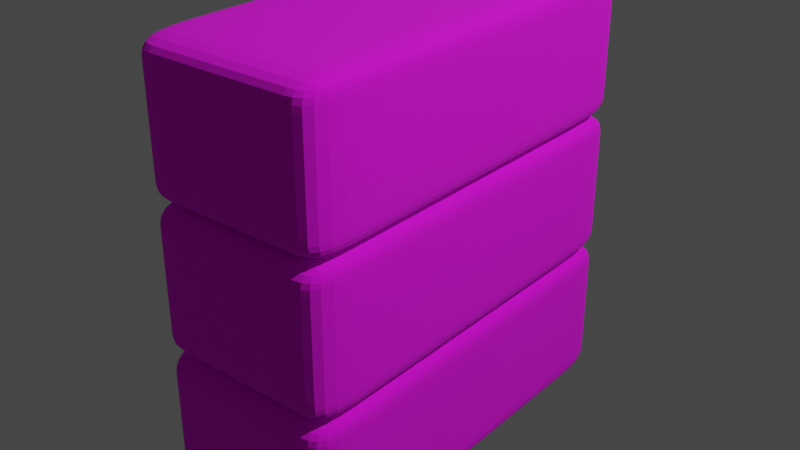 # Source: tijolo.blend  (saved by Blender 3.6.13; exported with 4.5.12 LTS)
import bpy
from mathutils import Matrix  # noqa: F401  (used for matrix-valued properties, if any)

bpy.ops.wm.read_factory_settings(use_empty=True)
scene = bpy.context.scene
scene.name = 'Scene'

# ---- collections
col_collection = bpy.data.collections.new('Collection'); scene.collection.children.link(col_collection)

# ---- images (referenced by path relative to the original .blend; pixels are not part of the script)
import os
ASSET_DIR = os.environ.get("B2B_ASSET_DIR", "")  # directory of the original .blend (textures are referenced by path, not embedded)
HERE = os.path.dirname(os.path.abspath(__file__))  # packed textures are extracted next to this script under _unpacked/

def load_image(name, relpath, width, height, colorspace="sRGB"):
    """Load a texture the original file referenced (path relative to the .blend, or extracted next to this script)."""
    p = next((c for c in (os.path.join(HERE, relpath), os.path.join(ASSET_DIR, relpath)) if relpath and os.path.exists(c)), "")
    if p:
        img = bpy.data.images.load(p, check_existing=True)
        img.name = name
    else:  # same state as the original file: an image datablock whose file is absent (Cycles renders it pink)
        img = bpy.data.images.new(name, width, height)
        img.source = "FILE"
        img.filepath = "//" + (relpath or name)
    img.colorspace_settings.name = colorspace
    return img
img_tijolo_jpg = load_image('tijolo.jpg', 'tijolo.jpg', 1024, 1024, 'sRGB')

# ---- materials (node trees are filled in below, after node groups)
mat_tijolo = bpy.data.materials.new('tijolo')
mat_tijolo.alpha_threshold = 0.0
mat_tijolo.use_transparent_shadow = False
mat_tijolo.roughness = 0.5
mat_tijolo.line_color = (0.0, 0.0, 0.0, 1.0)

# ---- material node trees
mat_tijolo.use_nodes = True; mat_tijolo.node_tree.nodes.clear()
_N = mat_tijolo.node_tree.nodes; _L = mat_tijolo.node_tree.links
n0 = _N.new('ShaderNodeOutputMaterial'); n0.name = 'Material Output'; n0.location = (380, 269)
n1 = _N.new('ShaderNodeBsdfPrincipled'); n1.name = 'Principled BSDF'; n1.location = (90, 269)
n1.distribution = 'GGX'
n1.subsurface_method = 'RANDOM_WALK_SKIN'
n1.inputs[2].default_value = 1.0
n1.inputs[3].default_value = 1.45
n1.inputs[27].default_value = (0.0, 0.0, 0.0, 1.0)
n1.inputs[28].default_value = 1.0
n2 = _N.new('ShaderNodeTexImage'); n2.name = 'Image Texture'; n2.location = (-367, 195)
n2.image = img_tijolo_jpg
_L.new(n1.outputs[0], n0.inputs[0])
_L.new(n2.outputs[0], n1.inputs[0])
n0.is_active_output = True

# ---- world
world_world = bpy.data.worlds.new('World'); scene.world = world_world
world_world.use_nodes = True; world_world.node_tree.nodes.clear()
_N = world_world.node_tree.nodes; _L = world_world.node_tree.links
n0 = _N.new('ShaderNodeOutputWorld'); n0.name = 'World Output'; n0.location = (300, 300)
n1 = _N.new('ShaderNodeBackground'); n1.name = 'Background'; n1.location = (10, 300)
n1.inputs[0].default_value = (0.05088, 0.05088, 0.05088, 1.0)
_L.new(n1.outputs[0], n0.inputs[0])
n0.is_active_output = True
world_world.color = (0.05088, 0.05088, 0.05088)
world_world.use_sun_shadow = False
world_world.sun_shadow_jitter_overblur = 0.0

# ---- lights
light_light = bpy.data.lights.new('Light', 'POINT')
light_light.transmission_factor = 0.0
light_light.energy = 1000.0
light_light.shadow_soft_size = 0.1
light_light.shadow_maximum_resolution = 0.006
light_light.use_absolute_resolution = True

# ---- meshes
me_cube = bpy.data.meshes.new('Cube')
me_cube.from_pydata([(1.0, 1.0, 1.0), (1.0, 1.0, -1.0), (1.0, -1.0, 1.0), (1.0, -1.0, -1.0), (-1.0, 1.0, 1.0), (-1.0, 1.0, -1.0), (-1.0, -1.0, 1.0), (-1.0, -1.0, -1.0), (-1.0, 0.6667, -1.0), (-1.0, 0.3333, -1.0), (-1.0, -2.98e-08, -1.0), (-1.0, -0.3333, -1.0), (-1.0, -0.6667, -1.0), (0.6667, 1.0, -1.0), (0.3333, 1.0, -1.0), (-2.98e-08, 1.0, -1.0), (-0.3333, 1.0, -1.0), (-0.6667, 1.0, -1.0), (1.0, 1.0, 0.6667), (1.0, 1.0, 0.3333), (1.0, 1.0, -2.98e-08), (1.0, 1.0, -0.3333), (1.0, 1.0, -0.6667), (-1.0, -1.0, -0.6667), (-1.0, -1.0, -0.3333), (-1.0, -1.0, 2.98e-08), (-1.0, -1.0, 0.3333), (-1.0, -1.0, 0.6667), (1.0, -1.0, 0.6667), (1.0, -1.0, 0.3333), (1.0, -1.0, -2.98e-08), (1.0, -1.0, -0.3333), (1.0, -1.0, -0.6667), (-1.0, 1.0, 0.6667), (-1.0, 1.0, 0.3333), (-1.0, 1.0, -2.98e-08), (-1.0, 1.0, -0.3333), (-1.0, 1.0, -0.6667), (0.6667, -1.0, 1.0), (0.3333, -1.0, 1.0), (-2.98e-08, -1.0, 1.0), (-0.3333, -1.0, 1.0), (-0.6667, -1.0, 1.0), (1.0, 0.6667, 1.0), (1.0, 0.3333, 1.0), (1.0, -2.98e-08, 1.0), (1.0, -0.3333, 1.0), (1.0, -0.6667, 1.0), (-0.6667, -1.0, -1.0), (-0.3333, -1.0, -1.0), (2.98e-08, -1.0, -1.0), (0.3333, -1.0, -1.0), (0.6667, -1.0, -1.0), (-1.0, -0.6667, 1.0), (-1.0, -0.3333, 1.0), (-1.0, 2.98e-08, 1.0), (-1.0, 0.3333, 1.0), (-1.0, 0.6667, 1.0), (-0.6667, 1.0, 1.0), (-0.3333, 1.0, 1.0), (2.98e-08, 1.0, 1.0), (0.3333, 1.0, 1.0), (0.6667, 1.0, 1.0), (1.0, -0.6667, -1.0), (1.0, -0.3333, -1.0), (1.0, 2.98e-08, -1.0), (1.0, 0.3333, -1.0), (1.0, 0.6667, -1.0), (-0.6667, 1.0, -0.6667), (-0.3333, 1.0, -0.6667), (2.98e-08, 1.0, -0.6667), (0.3333, 1.0, -0.6667), (0.6667, 1.0, -0.6667), (-0.6667, 1.0, -0.3333), (-0.3333, 1.0, -0.3333), (2.98e-08, 1.0, -0.3333), (0.3333, 1.0, -0.3333), (0.6667, 1.0, -0.3333), (-0.6667, 1.0, -2.98e-08), (-0.3333, 1.0, -2.98e-08), (2.98e-08, 1.0, -2.98e-08), (0.3333, 1.0, -2.98e-08), (0.6667, 1.0, -2.98e-08), (-0.6667, 1.0, 0.3333), (-0.3333, 1.0, 0.3333), (2.98e-08, 1.0, 0.3333), (0.3333, 1.0, 0.3333), (0.6667, 1.0, 0.3333), (-0.6667, 1.0, 0.6667), (-0.3333, 1.0, 0.6667), (2.98e-08, 1.0, 0.6667), (0.3333, 1.0, 0.6667), (0.6667, 1.0, 0.6667), (1.0, 0.6667, -0.6667), (1.0, 0.3333, -0.6667), (1.0, -2.98e-08, -0.6667), (1.0, -0.3333, -0.6667), (1.0, -0.6667, -0.6667), (1.0, 0.6667, -0.3333), (1.0, 0.3333, -0.3333), (1.0, -2.98e-08, -0.3333), (1.0, -0.3333, -0.3333), (1.0, -0.6667, -0.3333), (1.0, 0.6667, -2.98e-08), (1.0, 0.3333, -2.98e-08), (1.0, -2.98e-08, -2.98e-08), (1.0, -0.3333, -2.98e-08), (1.0, -0.6667, -2.98e-08), (1.0, 0.6667, 0.3333), (1.0, 0.3333, 0.3333), (1.0, -2.98e-08, 0.3333), (1.0, -0.3333, 0.3333), (1.0, -0.6667, 0.3333), (1.0, 0.6667, 0.6667), (1.0, 0.3333, 0.6667), (1.0, -2.98e-08, 0.6667), (1.0, -0.3333, 0.6667), (1.0, -0.6667, 0.6667), (-0.6667, 0.6667, -1.0), (-0.6667, 0.3333, -1.0), (-0.6667, -2.98e-08, -1.0), (-0.6667, -0.3333, -1.0), (-0.6667, -0.6667, -1.0), (-0.3333, 0.6667, -1.0), (-0.3333, 0.3333, -1.0), (-0.3333, -2.98e-08, -1.0), (-0.3333, -0.3333, -1.0), (-0.3333, -0.6667, -1.0), (-1.987e-08, 0.6667, -1.0), (-9.934e-09, 0.3333, -1.0), (8.882e-16, -2.98e-08, -1.0), (9.934e-09, -0.3333, -1.0), (1.987e-08, -0.6667, -1.0), (0.3333, 0.6667, -1.0), (0.3333, 0.3333, -1.0), (0.3333, -2.98e-08, -1.0), (0.3333, -0.3333, -1.0), (0.3333, -0.6667, -1.0), (0.6667, 0.6667, -1.0), (0.6667, 0.3333, -1.0), (0.6667, -2.98e-08, -1.0), (0.6667, -0.3333, -1.0), (0.6667, -0.6667, -1.0), (-1.0, -0.6667, -0.6667), (-1.0, -0.3333, -0.6667), (-1.0, 2.98e-08, -0.6667), (-1.0, 0.3333, -0.6667), (-1.0, 0.6667, -0.6667), (-1.0, -0.6667, -0.3333), (-1.0, -0.3333, -0.3333), (-1.0, 2.98e-08, -0.3333), (-1.0, 0.3333, -0.3333), (-1.0, 0.6667, -0.3333), (-1.0, -0.6667, 1.987e-08), (-1.0, -0.3333, 9.934e-09), (-1.0, 2.98e-08, -8.882e-16), (-1.0, 0.3333, -9.934e-09), (-1.0, 0.6667, -1.987e-08), (-1.0, -0.6667, 0.3333), (-1.0, -0.3333, 0.3333), (-1.0, 2.98e-08, 0.3333), (-1.0, 0.3333, 0.3333), (-1.0, 0.6667, 0.3333), (-1.0, -0.6667, 0.6667), (-1.0, -0.3333, 0.6667), (-1.0, 2.98e-08, 0.6667), (-1.0, 0.3333, 0.6667), (-1.0, 0.6667, 0.6667), (0.6667, -1.0, -0.6667), (0.3333, -1.0, -0.6667), (-2.98e-08, -1.0, -0.6667), (-0.3333, -1.0, -0.6667), (-0.6667, -1.0, -0.6667), (0.6667, -1.0, -0.3333), (0.3333, -1.0, -0.3333), (-2.98e-08, -1.0, -0.3333), (-0.3333, -1.0, -0.3333), (-0.6667, -1.0, -0.3333), (0.6667, -1.0, -1.987e-08), (0.3333, -1.0, -9.934e-09), (-2.98e-08, -1.0, 8.882e-16), (-0.3333, -1.0, 9.934e-09), (-0.6667, -1.0, 1.987e-08), (0.6667, -1.0, 0.3333), (0.3333, -1.0, 0.3333), (-2.98e-08, -1.0, 0.3333), (-0.3333, -1.0, 0.3333), (-0.6667, -1.0, 0.3333), (0.6667, -1.0, 0.6667), (0.3333, -1.0, 0.6667), (-2.98e-08, -1.0, 0.6667), (-0.3333, -1.0, 0.6667), (-0.6667, -1.0, 0.6667), (0.6667, 0.6667, 1.0), (0.6667, 0.3333, 1.0), (0.6667, -2.98e-08, 1.0), (0.6667, -0.3333, 1.0), (0.6667, -0.6667, 1.0), (0.3333, 0.6667, 1.0), (0.3333, 0.3333, 1.0), (0.3333, -2.98e-08, 1.0), (0.3333, -0.3333, 1.0), (0.3333, -0.6667, 1.0), (1.987e-08, 0.6667, 1.0), (9.934e-09, 0.3333, 1.0), (-8.882e-16, -2.98e-08, 1.0), (-9.934e-09, -0.3333, 1.0), (-1.987e-08, -0.6667, 1.0), (-0.3333, 0.6667, 1.0), (-0.3333, 0.3333, 1.0), (-0.3333, -2.98e-08, 1.0), (-0.3333, -0.3333, 1.0), (-0.3333, -0.6667, 1.0), (-0.6667, 0.6667, 1.0), (-0.6667, 0.3333, 1.0), (-0.6667, -2.98e-08, 1.0), (-0.6667, -0.3333, 1.0), (-0.6667, -0.6667, 1.0)], [], [(217, 53, 6, 42), (192, 42, 6, 27), (167, 57, 4, 33), (142, 63, 3, 52), (117, 47, 2, 28), (92, 62, 0, 18), (13, 72, 22, 1), (72, 77, 21, 22), (77, 82, 20, 21), (82, 87, 19, 20), (87, 92, 18, 19), (5, 37, 68, 17), (17, 68, 69, 16), (16, 69, 70, 15), (15, 70, 71, 14), (14, 71, 72, 13), (37, 36, 73, 68), (68, 73, 74, 69), (69, 74, 75, 70), (70, 75, 76, 71), (71, 76, 77, 72), (36, 35, 78, 73), (73, 78, 79, 74), (74, 79, 80, 75), (75, 80, 81, 76), (76, 81, 82, 77), (35, 34, 83, 78), (78, 83, 84, 79), (79, 84, 85, 80), (80, 85, 86, 81), (81, 86, 87, 82), (34, 33, 88, 83), (83, 88, 89, 84), (84, 89, 90, 85), (85, 90, 91, 86), (86, 91, 92, 87), (33, 4, 58, 88), (88, 58, 59, 89), (89, 59, 60, 90), (90, 60, 61, 91), (91, 61, 62, 92), (63, 97, 32, 3), (97, 102, 31, 32), (102, 107, 30, 31), (107, 112, 29, 30), (112, 117, 28, 29), (1, 22, 93, 67), (67, 93, 94, 66), (66, 94, 95, 65), (65, 95, 96, 64), (64, 96, 97, 63), (22, 21, 98, 93), (93, 98, 99, 94), (94, 99, 100, 95), (95, 100, 101, 96), (96, 101, 102, 97), (21, 20, 103, 98), (98, 103, 104, 99), (99, 104, 105, 100), (100, 105, 106, 101), (101, 106, 107, 102), (20, 19, 108, 103), (103, 108, 109, 104), (104, 109, 110, 105), (105, 110, 111, 106), (106, 111, 112, 107), (19, 18, 113, 108), (108, 113, 114, 109), (109, 114, 115, 110), (110, 115, 116, 111), (111, 116, 117, 112), (18, 0, 43, 113), (113, 43, 44, 114), (114, 44, 45, 115), (115, 45, 46, 116), (116, 46, 47, 117), (12, 122, 48, 7), (122, 127, 49, 48), (127, 132, 50, 49), (132, 137, 51, 50), (137, 142, 52, 51), (5, 17, 118, 8), (8, 118, 119, 9), (9, 119, 120, 10), (10, 120, 121, 11), (11, 121, 122, 12), (17, 16, 123, 118), (118, 123, 124, 119), (119, 124, 125, 120), (120, 125, 126, 121), (121, 126, 127, 122), (16, 15, 128, 123), (123, 128, 129, 124), (124, 129, 130, 125), (125, 130, 131, 126), (126, 131, 132, 127), (15, 14, 133, 128), (128, 133, 134, 129), (129, 134, 135, 130), (130, 135, 136, 131), (131, 136, 137, 132), (14, 13, 138, 133), (133, 138, 139, 134), (134, 139, 140, 135), (135, 140, 141, 136), (136, 141, 142, 137), (13, 1, 67, 138), (138, 67, 66, 139), (139, 66, 65, 140), (140, 65, 64, 141), (141, 64, 63, 142), (8, 147, 37, 5), (147, 152, 36, 37), (152, 157, 35, 36), (157, 162, 34, 35), (162, 167, 33, 34), (7, 23, 143, 12), (12, 143, 144, 11), (11, 144, 145, 10), (10, 145, 146, 9), (9, 146, 147, 8), (23, 24, 148, 143), (143, 148, 149, 144), (144, 149, 150, 145), (145, 150, 151, 146), (146, 151, 152, 147), (24, 25, 153, 148), (148, 153, 154, 149), (149, 154, 155, 150), (150, 155, 156, 151), (151, 156, 157, 152), (25, 26, 158, 153), (153, 158, 159, 154), (154, 159, 160, 155), (155, 160, 161, 156), (156, 161, 162, 157), (26, 27, 163, 158), (158, 163, 164, 159), (159, 164, 165, 160), (160, 165, 166, 161), (161, 166, 167, 162), (27, 6, 53, 163), (163, 53, 54, 164), (164, 54, 55, 165), (165, 55, 56, 166), (166, 56, 57, 167), (48, 172, 23, 7), (172, 177, 24, 23), (177, 182, 25, 24), (182, 187, 26, 25), (187, 192, 27, 26), (3, 32, 168, 52), (52, 168, 169, 51), (51, 169, 170, 50), (50, 170, 171, 49), (49, 171, 172, 48), (32, 31, 173, 168), (168, 173, 174, 169), (169, 174, 175, 170), (170, 175, 176, 171), (171, 176, 177, 172), (31, 30, 178, 173), (173, 178, 179, 174), (174, 179, 180, 175), (175, 180, 181, 176), (176, 181, 182, 177), (30, 29, 183, 178), (178, 183, 184, 179), (179, 184, 185, 180), (180, 185, 186, 181), (181, 186, 187, 182), (29, 28, 188, 183), (183, 188, 189, 184), (184, 189, 190, 185), (185, 190, 191, 186), (186, 191, 192, 187), (28, 2, 38, 188), (188, 38, 39, 189), (189, 39, 40, 190), (190, 40, 41, 191), (191, 41, 42, 192), (47, 197, 38, 2), (197, 202, 39, 38), (202, 207, 40, 39), (207, 212, 41, 40), (212, 217, 42, 41), (0, 62, 193, 43), (43, 193, 194, 44), (44, 194, 195, 45), (45, 195, 196, 46), (46, 196, 197, 47), (62, 61, 198, 193), (193, 198, 199, 194), (194, 199, 200, 195), (195, 200, 201, 196), (196, 201, 202, 197), (61, 60, 203, 198), (198, 203, 204, 199), (199, 204, 205, 200), (200, 205, 206, 201), (201, 206, 207, 202), (60, 59, 208, 203), (203, 208, 209, 204), (204, 209, 210, 205), (205, 210, 211, 206), (206, 211, 212, 207), (59, 58, 213, 208), (208, 213, 214, 209), (209, 214, 215, 210), (210, 215, 216, 211), (211, 216, 217, 212), (58, 4, 57, 213), (213, 57, 56, 214), (214, 56, 55, 215), (215, 55, 54, 216), (216, 54, 53, 217)])
_uv = me_cube.uv_layers.new(name='UVMap')
_uv.uv.foreach_set('vector', [1.031, 0.8317, 1.097, 0.8317, 1.097, 0.898, 1.031, 0.898, 0.6327, 1.23, 0.699, 1.23, 0.699, 1.296, 0.6327, 1.296, 0.6327, 0.03567, 0.699, 0.03567, 0.699, 0.102, 0.6327, 0.102, 0.2347, 0.8317, 0.301, 0.8317, 0.301, 0.898, 0.2347, 0.898, 0.6327, 0.8317, 0.699, 0.8317, 0.699, 0.898, 0.6327, 0.898, 0.6327, 0.4337, 0.699, 0.4337, 0.699, 0.5, 0.6327, 0.5, 0.301, 0.4337, 0.3673, 0.4337, 0.3673, 0.5, 0.301, 0.5, 0.3673, 0.4337, 0.4337, 0.4337, 0.4337, 0.5, 0.3673, 0.5, 0.4337, 0.4337, 0.5, 0.4337, 0.5, 0.5, 0.4337, 0.5, 0.5, 0.4337, 0.5663, 0.4337, 0.5663, 0.5, 0.5, 0.5, 0.5663, 0.4337, 0.6327, 0.4337, 0.6327, 0.5, 0.5663, 0.5, 0.301, 0.102, 0.3673, 0.102, 0.3673, 0.1683, 0.301, 0.1683, 0.301, 0.1683, 0.3673, 0.1683, 0.3673, 0.2347, 0.301, 0.2347, 0.301, 0.2347, 0.3673, 0.2347, 0.3673, 0.301, 0.301, 0.301, 0.301, 0.301, 0.3673, 0.301, 0.3673, 0.3673, 0.301, 0.3673, 0.301, 0.3673, 0.3673, 0.3673, 0.3673, 0.4337, 0.301, 0.4337, 0.3673, 0.102, 0.4337, 0.102, 0.4337, 0.1683, 0.3673, 0.1683, 0.3673, 0.1683, 0.4337, 0.1683, 0.4337, 0.2347, 0.3673, 0.2347, 0.3673, 0.2347, 0.4337, 0.2347, 0.4337, 0.301, 0.3673, 0.301, 0.3673, 0.301, 0.4337, 0.301, 0.4337, 0.3673, 0.3673, 0.3673, 0.3673, 0.3673, 0.4337, 0.3673, 0.4337, 0.4337, 0.3673, 0.4337, 0.4337, 0.102, 0.5, 0.102, 0.5, 0.1683, 0.4337, 0.1683, 0.4337, 0.1683, 0.5, 0.1683, 0.5, 0.2347, 0.4337, 0.2347, 0.4337, 0.2347, 0.5, 0.2347, 0.5, 0.301, 0.4337, 0.301, 0.4337, 0.301, 0.5, 0.301, 0.5, 0.3673, 0.4337, 0.3673, 0.4337, 0.3673, 0.5, 0.3673, 0.5, 0.4337, 0.4337, 0.4337, 0.5, 0.102, 0.5663, 0.102, 0.5663, 0.1683, 0.5, 0.1683, 0.5, 0.1683, 0.5663, 0.1683, 0.5663, 0.2347, 0.5, 0.2347, 0.5, 0.2347, 0.5663, 0.2347, 0.5663, 0.301, 0.5, 0.301, 0.5, 0.301, 0.5663, 0.301, 0.5663, 0.3673, 0.5, 0.3673, 0.5, 0.3673, 0.5663, 0.3673, 0.5663, 0.4337, 0.5, 0.4337, 0.5663, 0.102, 0.6327, 0.102, 0.6327, 0.1683, 0.5663, 0.1683, 0.5663, 0.1683, 0.6327, 0.1683, 0.6327, 0.2347, 0.5663, 0.2347, 0.5663, 0.2347, 0.6327, 0.2347, 0.6327, 0.301, 0.5663, 0.301, 0.5663, 0.301, 0.6327, 0.301, 0.6327, 0.3673, 0.5663, 0.3673, 0.5663, 0.3673, 0.6327, 0.3673, 0.6327, 0.4337, 0.5663, 0.4337, 0.6327, 0.102, 0.699, 0.102, 0.699, 0.1683, 0.6327, 0.1683, 0.6327, 0.1683, 0.699, 0.1683, 0.699, 0.2347, 0.6327, 0.2347, 0.6327, 0.2347, 0.699, 0.2347, 0.699, 0.301, 0.6327, 0.301, 0.6327, 0.301, 0.699, 0.301, 0.699, 0.3673, 0.6327, 0.3673, 0.6327, 0.3673, 0.699, 0.3673, 0.699, 0.4337, 0.6327, 0.4337, 0.301, 0.8317, 0.3673, 0.8317, 0.3673, 0.898, 0.301, 0.898, 0.3673, 0.8317, 0.4337, 0.8317, 0.4337, 0.898, 0.3673, 0.898, 0.4337, 0.8317, 0.5, 0.8317, 0.5, 0.898, 0.4337, 0.898, 0.5, 0.8317, 0.5663, 0.8317, 0.5663, 0.898, 0.5, 0.898, 0.5663, 0.8317, 0.6327, 0.8317, 0.6327, 0.898, 0.5663, 0.898, 0.301, 0.5, 0.3673, 0.5, 0.3673, 0.5663, 0.301, 0.5663, 0.301, 0.5663, 0.3673, 0.5663, 0.3673, 0.6327, 0.301, 0.6327, 0.301, 0.6327, 0.3673, 0.6327, 0.3673, 0.699, 0.301, 0.699, 0.301, 0.699, 0.3673, 0.699, 0.3673, 0.7653, 0.301, 0.7653, 0.301, 0.7653, 0.3673, 0.7653, 0.3673, 0.8317, 0.301, 0.8317, 0.3673, 0.5, 0.4337, 0.5, 0.4337, 0.5663, 0.3673, 0.5663, 0.3673, 0.5663, 0.4337, 0.5663, 0.4337, 0.6327, 0.3673, 0.6327, 0.3673, 0.6327, 0.4337, 0.6327, 0.4337, 0.699, 0.3673, 0.699, 0.3673, 0.699, 0.4337, 0.699, 0.4337, 0.7653, 0.3673, 0.7653, 0.3673, 0.7653, 0.4337, 0.7653, 0.4337, 0.8317, 0.3673, 0.8317, 0.4337, 0.5, 0.5, 0.5, 0.5, 0.5663, 0.4337, 0.5663, 0.4337, 0.5663, 0.5, 0.5663, 0.5, 0.6327, 0.4337, 0.6327, 0.4337, 0.6327, 0.5, 0.6327, 0.5, 0.699, 0.4337, 0.699, 0.4337, 0.699, 0.5, 0.699, 0.5, 0.7653, 0.4337, 0.7653, 0.4337, 0.7653, 0.5, 0.7653, 0.5, 0.8317, 0.4337, 0.8317, 0.5, 0.5, 0.5663, 0.5, 0.5663, 0.5663, 0.5, 0.5663, 0.5, 0.5663, 0.5663, 0.5663, 0.5663, 0.6327, 0.5, 0.6327, 0.5, 0.6327, 0.5663, 0.6327, 0.5663, 0.699, 0.5, 0.699, 0.5, 0.699, 0.5663, 0.699, 0.5663, 0.7653, 0.5, 0.7653, 0.5, 0.7653, 0.5663, 0.7653, 0.5663, 0.8317, 0.5, 0.8317, 0.5663, 0.5, 0.6327, 0.5, 0.6327, 0.5663, 0.5663, 0.5663, 0.5663, 0.5663, 0.6327, 0.5663, 0.6327, 0.6327, 0.5663, 0.6327, 0.5663, 0.6327, 0.6327, 0.6327, 0.6327, 0.699, 0.5663, 0.699, 0.5663, 0.699, 0.6327, 0.699, 0.6327, 0.7653, 0.5663, 0.7653, 0.5663, 0.7653, 0.6327, 0.7653, 0.6327, 0.8317, 0.5663, 0.8317, 0.6327, 0.5, 0.699, 0.5, 0.699, 0.5663, 0.6327, 0.5663, 0.6327, 0.5663, 0.699, 0.5663, 0.699, 0.6327, 0.6327, 0.6327, 0.6327, 0.6327, 0.699, 0.6327, 0.699, 0.699, 0.6327, 0.699, 0.6327, 0.699, 0.699, 0.699, 0.699, 0.7653, 0.6327, 0.7653, 0.6327, 0.7653, 0.699, 0.7653, 0.699, 0.8317, 0.6327, 0.8317, -0.09699, 0.8317, -0.03066, 0.8317, -0.03066, 0.898, -0.09699, 0.898, -0.03066, 0.8317, 0.03567, 0.8317, 0.03567, 0.898, -0.03066, 0.898, 0.03567, 0.8317, 0.102, 0.8317, 0.102, 0.898, 0.03567, 0.898, 0.102, 0.8317, 0.1683, 0.8317, 0.1683, 0.898, 0.102, 0.898, 0.1683, 0.8317, 0.2347, 0.8317, 0.2347, 0.898, 0.1683, 0.898, -0.09699, 0.5, -0.03066, 0.5, -0.03066, 0.5663, -0.09699, 0.5663, -0.09699, 0.5663, -0.03066, 0.5663, -0.03066, 0.6327, -0.09699, 0.6327, -0.09699, 0.6327, -0.03066, 0.6327, -0.03066, 0.699, -0.09699, 0.699, -0.09699, 0.699, -0.03066, 0.699, -0.03066, 0.7653, -0.09699, 0.7653, -0.09699, 0.7653, -0.03066, 0.7653, -0.03066, 0.8317, -0.09699, 0.8317, -0.03066, 0.5, 0.03567, 0.5, 0.03567, 0.5663, -0.03066, 0.5663, -0.03066, 0.5663, 0.03567, 0.5663, 0.03567, 0.6327, -0.03066, 0.6327, -0.03066, 0.6327, 0.03567, 0.6327, 0.03567, 0.699, -0.03066, 0.699, -0.03066, 0.699, 0.03567, 0.699, 0.03567, 0.7653, -0.03066, 0.7653, -0.03066, 0.7653, 0.03567, 0.7653, 0.03567, 0.8317, -0.03066, 0.8317, 0.03567, 0.5, 0.102, 0.5, 0.102, 0.5663, 0.03567, 0.5663, 0.03567, 0.5663, 0.102, 0.5663, 0.102, 0.6327, 0.03567, 0.6327, 0.03567, 0.6327, 0.102, 0.6327, 0.102, 0.699, 0.03567, 0.699, 0.03567, 0.699, 0.102, 0.699, 0.102, 0.7653, 0.03567, 0.7653, 0.03567, 0.7653, 0.102, 0.7653, 0.102, 0.8317, 0.03567, 0.8317, 0.102, 0.5, 0.1683, 0.5, 0.1683, 0.5663, 0.102, 0.5663, 0.102, 0.5663, 0.1683, 0.5663, 0.1683, 0.6327, 0.102, 0.6327, 0.102, 0.6327, 0.1683, 0.6327, 0.1683, 0.699, 0.102, 0.699, 0.102, 0.699, 0.1683, 0.699, 0.1683, 0.7653, 0.102, 0.7653, 0.102, 0.7653, 0.1683, 0.7653, 0.1683, 0.8317, 0.102, 0.8317, 0.1683, 0.5, 0.2347, 0.5, 0.2347, 0.5663, 0.1683, 0.5663, 0.1683, 0.5663, 0.2347, 0.5663, 0.2347, 0.6327, 0.1683, 0.6327, 0.1683, 0.6327, 0.2347, 0.6327, 0.2347, 0.699, 0.1683, 0.699, 0.1683, 0.699, 0.2347, 0.699, 0.2347, 0.7653, 0.1683, 0.7653, 0.1683, 0.7653, 0.2347, 0.7653, 0.2347, 0.8317, 0.1683, 0.8317, 0.2347, 0.5, 0.301, 0.5, 0.301, 0.5663, 0.2347, 0.5663, 0.2347, 0.5663, 0.301, 0.5663, 0.301, 0.6327, 0.2347, 0.6327, 0.2347, 0.6327, 0.301, 0.6327, 0.301, 0.699, 0.2347, 0.699, 0.2347, 0.699, 0.301, 0.699, 0.301, 0.7653, 0.2347, 0.7653, 0.2347, 0.7653, 0.301, 0.7653, 0.301, 0.8317, 0.2347, 0.8317, 0.301, 0.03567, 0.3673, 0.03567, 0.3673, 0.102, 0.301, 0.102, 0.3673, 0.03567, 0.4337, 0.03567, 0.4337, 0.102, 0.3673, 0.102, 0.4337, 0.03567, 0.5, 0.03567, 0.5, 0.102, 0.4337, 0.102, 0.5, 0.03567, 0.5663, 0.03567, 0.5663, 0.102, 0.5, 0.102, 0.5663, 0.03567, 0.6327, 0.03567, 0.6327, 0.102, 0.5663, 0.102, 0.301, -0.296, 0.3673, -0.296, 0.3673, -0.2297, 0.301, -0.2297, 0.301, -0.2297, 0.3673, -0.2297, 0.3673, -0.1633, 0.301, -0.1633, 0.301, -0.1633, 0.3673, -0.1633, 0.3673, -0.09699, 0.301, -0.09699, 0.301, -0.09699, 0.3673, -0.09699, 0.3673, -0.03066, 0.301, -0.03066, 0.301, -0.03066, 0.3673, -0.03066, 0.3673, 0.03567, 0.301, 0.03567, 0.3673, -0.296, 0.4337, -0.296, 0.4337, -0.2297, 0.3673, -0.2297, 0.3673, -0.2297, 0.4337, -0.2297, 0.4337, -0.1633, 0.3673, -0.1633, 0.3673, -0.1633, 0.4337, -0.1633, 0.4337, -0.09699, 0.3673, -0.09699, 0.3673, -0.09699, 0.4337, -0.09699, 0.4337, -0.03066, 0.3673, -0.03066, 0.3673, -0.03066, 0.4337, -0.03066, 0.4337, 0.03567, 0.3673, 0.03567, 0.4337, -0.296, 0.5, -0.296, 0.5, -0.2297, 0.4337, -0.2297, 0.4337, -0.2297, 0.5, -0.2297, 0.5, -0.1633, 0.4337, -0.1633, 0.4337, -0.1633, 0.5, -0.1633, 0.5, -0.09699, 0.4337, -0.09699, 0.4337, -0.09699, 0.5, -0.09699, 0.5, -0.03066, 0.4337, -0.03066, 0.4337, -0.03066, 0.5, -0.03066, 0.5, 0.03567, 0.4337, 0.03567, 0.5, -0.296, 0.5663, -0.296, 0.5663, -0.2297, 0.5, -0.2297, 0.5, -0.2297, 0.5663, -0.2297, 0.5663, -0.1633, 0.5, -0.1633, 0.5, -0.1633, 0.5663, -0.1633, 0.5663, -0.09699, 0.5, -0.09699, 0.5, -0.09699, 0.5663, -0.09699, 0.5663, -0.03066, 0.5, -0.03066, 0.5, -0.03066, 0.5663, -0.03066, 0.5663, 0.03567, 0.5, 0.03567, 0.5663, -0.296, 0.6327, -0.296, 0.6327, -0.2297, 0.5663, -0.2297, 0.5663, -0.2297, 0.6327, -0.2297, 0.6327, -0.1633, 0.5663, -0.1633, 0.5663, -0.1633, 0.6327, -0.1633, 0.6327, -0.09699, 0.5663, -0.09699, 0.5663, -0.09699, 0.6327, -0.09699, 0.6327, -0.03066, 0.5663, -0.03066, 0.5663, -0.03066, 0.6327, -0.03066, 0.6327, 0.03567, 0.5663, 0.03567, 0.6327, -0.296, 0.699, -0.296, 0.699, -0.2297, 0.6327, -0.2297, 0.6327, -0.2297, 0.699, -0.2297, 0.699, -0.1633, 0.6327, -0.1633, 0.6327, -0.1633, 0.699, -0.1633, 0.699, -0.09699, 0.6327, -0.09699, 0.6327, -0.09699, 0.699, -0.09699, 0.699, -0.03066, 0.6327, -0.03066, 0.6327, -0.03066, 0.699, -0.03066, 0.699, 0.03567, 0.6327, 0.03567, 0.301, 1.23, 0.3673, 1.23, 0.3673, 1.296, 0.301, 1.296, 0.3673, 1.23, 0.4337, 1.23, 0.4337, 1.296, 0.3673, 1.296, 0.4337, 1.23, 0.5, 1.23, 0.5, 1.296, 0.4337, 1.296, 0.5, 1.23, 0.5663, 1.23, 0.5663, 1.296, 0.5, 1.296, 0.5663, 1.23, 0.6327, 1.23, 0.6327, 1.296, 0.5663, 1.296, 0.301, 0.898, 0.3673, 0.898, 0.3673, 0.9643, 0.301, 0.9643, 0.301, 0.9643, 0.3673, 0.9643, 0.3673, 1.031, 0.301, 1.031, 0.301, 1.031, 0.3673, 1.031, 0.3673, 1.097, 0.301, 1.097, 0.301, 1.097, 0.3673, 1.097, 0.3673, 1.163, 0.301, 1.163, 0.301, 1.163, 0.3673, 1.163, 0.3673, 1.23, 0.301, 1.23, 0.3673, 0.898, 0.4337, 0.898, 0.4337, 0.9643, 0.3673, 0.9643, 0.3673, 0.9643, 0.4337, 0.9643, 0.4337, 1.031, 0.3673, 1.031, 0.3673, 1.031, 0.4337, 1.031, 0.4337, 1.097, 0.3673, 1.097, 0.3673, 1.097, 0.4337, 1.097, 0.4337, 1.163, 0.3673, 1.163, 0.3673, 1.163, 0.4337, 1.163, 0.4337, 1.23, 0.3673, 1.23, 0.4337, 0.898, 0.5, 0.898, 0.5, 0.9643, 0.4337, 0.9643, 0.4337, 0.9643, 0.5, 0.9643, 0.5, 1.031, 0.4337, 1.031, 0.4337, 1.031, 0.5, 1.031, 0.5, 1.097, 0.4337, 1.097, 0.4337, 1.097, 0.5, 1.097, 0.5, 1.163, 0.4337, 1.163, 0.4337, 1.163, 0.5, 1.163, 0.5, 1.23, 0.4337, 1.23, 0.5, 0.898, 0.5663, 0.898, 0.5663, 0.9643, 0.5, 0.9643, 0.5, 0.9643, 0.5663, 0.9643, 0.5663, 1.031, 0.5, 1.031, 0.5, 1.031, 0.5663, 1.031, 0.5663, 1.097, 0.5, 1.097, 0.5, 1.097, 0.5663, 1.097, 0.5663, 1.163, 0.5, 1.163, 0.5, 1.163, 0.5663, 1.163, 0.5663, 1.23, 0.5, 1.23, 0.5663, 0.898, 0.6327, 0.898, 0.6327, 0.9643, 0.5663, 0.9643, 0.5663, 0.9643, 0.6327, 0.9643, 0.6327, 1.031, 0.5663, 1.031, 0.5663, 1.031, 0.6327, 1.031, 0.6327, 1.097, 0.5663, 1.097, 0.5663, 1.097, 0.6327, 1.097, 0.6327, 1.163, 0.5663, 1.163, 0.5663, 1.163, 0.6327, 1.163, 0.6327, 1.23, 0.5663, 1.23, 0.6327, 0.898, 0.699, 0.898, 0.699, 0.9643, 0.6327, 0.9643, 0.6327, 0.9643, 0.699, 0.9643, 0.699, 1.031, 0.6327, 1.031, 0.6327, 1.031, 0.699, 1.031, 0.699, 1.097, 0.6327, 1.097, 0.6327, 1.097, 0.699, 1.097, 0.699, 1.163, 0.6327, 1.163, 0.6327, 1.163, 0.699, 1.163, 0.699, 1.23, 0.6327, 1.23, 0.699, 0.8317, 0.7653, 0.8317, 0.7653, 0.898, 0.699, 0.898, 0.7653, 0.8317, 0.8317, 0.8317, 0.8317, 0.898, 0.7653, 0.898, 0.8317, 0.8317, 0.898, 0.8317, 0.898, 0.898, 0.8317, 0.898, 0.898, 0.8317, 0.9643, 0.8317, 0.9643, 0.898, 0.898, 0.898, 0.9643, 0.8317, 1.031, 0.8317, 1.031, 0.898, 0.9643, 0.898, 0.699, 0.5, 0.7653, 0.5, 0.7653, 0.5663, 0.699, 0.5663, 0.699, 0.5663, 0.7653, 0.5663, 0.7653, 0.6327, 0.699, 0.6327, 0.699, 0.6327, 0.7653, 0.6327, 0.7653, 0.699, 0.699, 0.699, 0.699, 0.699, 0.7653, 0.699, 0.7653, 0.7653, 0.699, 0.7653, 0.699, 0.7653, 0.7653, 0.7653, 0.7653, 0.8317, 0.699, 0.8317, 0.7653, 0.5, 0.8317, 0.5, 0.8317, 0.5663, 0.7653, 0.5663, 0.7653, 0.5663, 0.8317, 0.5663, 0.8317, 0.6327, 0.7653, 0.6327, 0.7653, 0.6327, 0.8317, 0.6327, 0.8317, 0.699, 0.7653, 0.699, 0.7653, 0.699, 0.8317, 0.699, 0.8317, 0.7653, 0.7653, 0.7653, 0.7653, 0.7653, 0.8317, 0.7653, 0.8317, 0.8317, 0.7653, 0.8317, 0.8317, 0.5, 0.898, 0.5, 0.898, 0.5663, 0.8317, 0.5663, 0.8317, 0.5663, 0.898, 0.5663, 0.898, 0.6327, 0.8317, 0.6327, 0.8317, 0.6327, 0.898, 0.6327, 0.898, 0.699, 0.8317, 0.699, 0.8317, 0.699, 0.898, 0.699, 0.898, 0.7653, 0.8317, 0.7653, 0.8317, 0.7653, 0.898, 0.7653, 0.898, 0.8317, 0.8317, 0.8317, 0.898, 0.5, 0.9643, 0.5, 0.9643, 0.5663, 0.898, 0.5663, 0.898, 0.5663, 0.9643, 0.5663, 0.9643, 0.6327, 0.898, 0.6327, 0.898, 0.6327, 0.9643, 0.6327, 0.9643, 0.699, 0.898, 0.699, 0.898, 0.699, 0.9643, 0.699, 0.9643, 0.7653, 0.898, 0.7653, 0.898, 0.7653, 0.9643, 0.7653, 0.9643, 0.8317, 0.898, 0.8317, 0.9643, 0.5, 1.031, 0.5, 1.031, 0.5663, 0.9643, 0.5663, 0.9643, 0.5663, 1.031, 0.5663, 1.031, 0.6327, 0.9643, 0.6327, 0.9643, 0.6327, 1.031, 0.6327, 1.031, 0.699, 0.9643, 0.699, 0.9643, 0.699, 1.031, 0.699, 1.031, 0.7653, 0.9643, 0.7653, 0.9643, 0.7653, 1.031, 0.7653, 1.031, 0.8317, 0.9643, 0.8317, 1.031, 0.5, 1.097, 0.5, 1.097, 0.5663, 1.031, 0.5663, 1.031, 0.5663, 1.097, 0.5663, 1.097, 0.6327, 1.031, 0.6327, 1.031, 0.6327, 1.097, 0.6327, 1.097, 0.699, 1.031, 0.699, 1.031, 0.699, 1.097, 0.699, 1.097, 0.7653, 1.031, 0.7653, 1.031, 0.7653, 1.097, 0.7653, 1.097, 0.8317, 1.031, 0.8317])
me_cube.materials.append(mat_tijolo)
me_cube.use_mirror_vertex_groups = False
me_cube.update()

# ---- objects
ob_cube = bpy.data.objects.new('Cube', me_cube)
ob_light = bpy.data.objects.new('Light', light_light)

# ---- transforms, parenting, visibility, modifiers, constraints
ob_cube.location = (0.0, 0.0, 0.0)
ob_cube.scale = (0.3856, 0.8521, 0.2924)
ob_cube.lock_rotations_4d = False
ob_cube.empty_display_type = 'ARROWS'
ob_cube.lineart.crease_threshold = 0.0
_m = ob_cube.modifiers.new('Subdivision', 'SUBSURF')
_m.levels = 3
_m = ob_cube.modifiers.new('Array', 'ARRAY')
_m.count = 3
_m.relative_offset_displace = (0.0, 0.0, 1.0)
ob_light.location = (4.076, 1.005, 5.904)
ob_light.rotation_euler = (0.6503, 0.05522, 1.866)
ob_light.lock_rotations_4d = False
ob_light.empty_display_type = 'ARROWS'
ob_light.color = (0.0, 0.0, 0.0, 0.0)
ob_light.lineart.crease_threshold = 0.0

# ---- collection membership
col_collection.objects.link(ob_cube)
col_collection.objects.link(ob_light)

# ---- scene / render settings (as saved in the file)
scene.frame_start = 1; scene.frame_end = 250; scene.frame_set(1)
scene.render.engine = 'BLENDER_EEVEE_NEXT'
scene.cycles.sampling_pattern = 'TABULATED_SOBOL'
scene.view_settings.view_transform = 'Filmic'
bpy.context.view_layer.update()

# ---- added for rendering (the .blend has no active camera): camera
cam_auto = bpy.data.cameras.new('AutoCamera')
cam_auto.lens = 50.0
cam_auto.sensor_width = 36.0
cam_auto.clip_end = 1000.0
ob_auto_camera = bpy.data.objects.new('AutoCamera', cam_auto)
scene.collection.objects.link(ob_auto_camera)
ob_auto_camera.location = (2.37276, -2.84731, 2.48299)
ob_auto_camera.rotation_euler = (1.09748, -7.21219e-08, 0.694738)
scene.camera = ob_auto_camera
bpy.context.view_layer.update()
